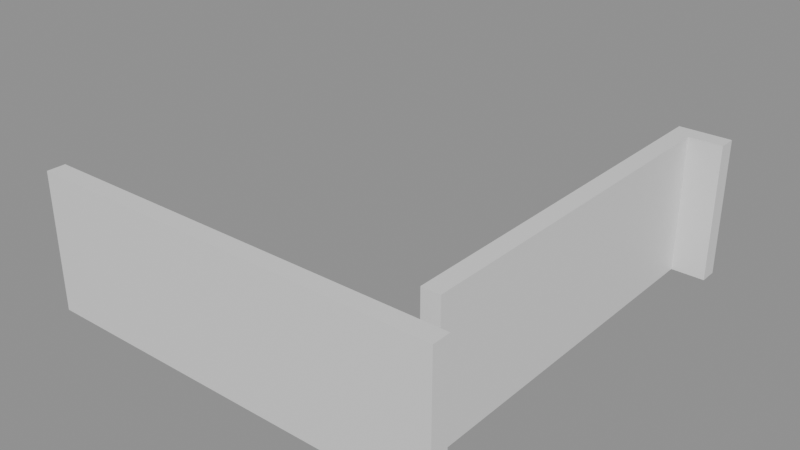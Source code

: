 # Source: building_lego.blend  (saved by Blender 5.0.119; exported with 4.5.12 LTS)
import bpy
from mathutils import Matrix  # noqa: F401  (used for matrix-valued properties, if any)

bpy.ops.wm.read_factory_settings(use_empty=True)
scene = bpy.context.scene
scene.name = 'Scene'

# ---- collections
col_01_paredes_externas = bpy.data.collections.new('01_Paredes_Externas'); scene.collection.children.link(col_01_paredes_externas)

# ---- materials (node trees are filled in below, after node groups)
mat_mat_parede_externa = bpy.data.materials.new('Mat_Parede_Externa')

# ---- material node trees
mat_mat_parede_externa.use_nodes = True; mat_mat_parede_externa.node_tree.nodes.clear()
_N = mat_mat_parede_externa.node_tree.nodes; _L = mat_mat_parede_externa.node_tree.links
n0 = _N.new('ShaderNodeBsdfPrincipled'); n0.name = 'BSDF - Pré-fundamentado'; n0.location = (-200, 100)
n1 = _N.new('ShaderNodeOutputMaterial'); n1.name = 'Saída de material'; n1.location = (200, 100)
_L.new(n0.outputs[0], n1.inputs[0])
n1.is_active_output = True

# ---- meshes
me_bloco_dungeon_wall_4456_887_z0 = bpy.data.meshes.new('Bloco_dungeon_wall_4456_887_z0')
me_bloco_dungeon_wall_4456_887_z0.from_pydata([(-0.5, -0.175, -1.32), (0.5, -0.175, -1.32), (0.5, 0.175, -1.32), (-0.5, 0.175, -1.32), (-0.5, -0.175, 1.32), (0.5, -0.175, 1.32), (0.5, 0.175, 1.32), (-0.5, 0.175, 1.32)], [], [(0, 1, 2, 3), (4, 7, 6, 5), (0, 4, 5, 1), (2, 6, 7, 3), (0, 3, 7, 4), (1, 5, 6, 2)])
me_bloco_dungeon_wall_4456_887_z0.materials.append(mat_mat_parede_externa)
me_bloco_dungeon_wall_4456_887_z0.update()
me_bloco_dungeon_wall_4457_887_z0 = bpy.data.meshes.new('Bloco_dungeon_wall_4457_887_z0')
me_bloco_dungeon_wall_4457_887_z0.from_pydata([(-0.5, -0.175, -1.32), (0.5, -0.175, -1.32), (0.5, 0.175, -1.32), (-0.5, 0.175, -1.32), (-0.5, -0.175, 1.32), (0.5, -0.175, 1.32), (0.5, 0.175, 1.32), (-0.5, 0.175, 1.32)], [], [(0, 1, 2, 3), (4, 7, 6, 5), (0, 4, 5, 1), (2, 6, 7, 3), (0, 3, 7, 4), (1, 5, 6, 2)])
me_bloco_dungeon_wall_4457_887_z0.materials.append(mat_mat_parede_externa)
me_bloco_dungeon_wall_4457_887_z0.update()
me_bloco_dungeon_wall_4458_887_z0 = bpy.data.meshes.new('Bloco_dungeon_wall_4458_887_z0')
me_bloco_dungeon_wall_4458_887_z0.from_pydata([(-0.5, -0.175, -1.32), (0.5, -0.175, -1.32), (0.5, 0.175, -1.32), (-0.5, 0.175, -1.32), (-0.5, -0.175, 1.32), (0.5, -0.175, 1.32), (0.5, 0.175, 1.32), (-0.5, 0.175, 1.32)], [], [(0, 1, 2, 3), (4, 7, 6, 5), (0, 4, 5, 1), (2, 6, 7, 3), (0, 3, 7, 4), (1, 5, 6, 2)])
me_bloco_dungeon_wall_4458_887_z0.materials.append(mat_mat_parede_externa)
me_bloco_dungeon_wall_4458_887_z0.update()
me_bloco_dungeon_wall_4459_887_z0 = bpy.data.meshes.new('Bloco_dungeon_wall_4459_887_z0')
me_bloco_dungeon_wall_4459_887_z0.from_pydata([(-0.5, -0.175, -1.32), (0.5, -0.175, -1.32), (0.5, 0.175, -1.32), (-0.5, 0.175, -1.32), (-0.5, -0.175, 1.32), (0.5, -0.175, 1.32), (0.5, 0.175, 1.32), (-0.5, 0.175, 1.32)], [], [(0, 1, 2, 3), (4, 7, 6, 5), (0, 4, 5, 1), (2, 6, 7, 3), (0, 3, 7, 4), (1, 5, 6, 2)])
me_bloco_dungeon_wall_4459_887_z0.materials.append(mat_mat_parede_externa)
me_bloco_dungeon_wall_4459_887_z0.update()
me_bloco_dungeon_wall_4460_887_z0 = bpy.data.meshes.new('Bloco_dungeon_wall_4460_887_z0')
me_bloco_dungeon_wall_4460_887_z0.from_pydata([(-0.5, -0.175, -1.32), (0.5, -0.175, -1.32), (0.5, 0.175, -1.32), (-0.5, 0.175, -1.32), (-0.5, -0.175, 1.32), (0.5, -0.175, 1.32), (0.5, 0.175, 1.32), (-0.5, 0.175, 1.32)], [], [(0, 1, 2, 3), (4, 7, 6, 5), (0, 4, 5, 1), (2, 6, 7, 3), (0, 3, 7, 4), (1, 5, 6, 2)])
me_bloco_dungeon_wall_4460_887_z0.materials.append(mat_mat_parede_externa)
me_bloco_dungeon_wall_4460_887_z0.update()
me_bloco_dungeon_wall_4461_887_z0 = bpy.data.meshes.new('Bloco_dungeon_wall_4461_887_z0')
me_bloco_dungeon_wall_4461_887_z0.from_pydata([(-0.5, -0.175, -1.32), (0.5, -0.175, -1.32), (0.5, 0.175, -1.32), (-0.5, 0.175, -1.32), (-0.5, -0.175, 1.32), (0.5, -0.175, 1.32), (0.5, 0.175, 1.32), (-0.5, 0.175, 1.32)], [], [(0, 1, 2, 3), (4, 7, 6, 5), (0, 4, 5, 1), (2, 6, 7, 3), (0, 3, 7, 4), (1, 5, 6, 2)])
me_bloco_dungeon_wall_4461_887_z0.materials.append(mat_mat_parede_externa)
me_bloco_dungeon_wall_4461_887_z0.update()
me_bloco_dungeon_wall_4462_887_z0 = bpy.data.meshes.new('Bloco_dungeon_wall_4462_887_z0')
me_bloco_dungeon_wall_4462_887_z0.from_pydata([(-0.5, -0.175, -1.32), (0.5, -0.175, -1.32), (0.5, 0.175, -1.32), (-0.5, 0.175, -1.32), (-0.5, -0.175, 1.32), (0.5, -0.175, 1.32), (0.5, 0.175, 1.32), (-0.5, 0.175, 1.32)], [], [(0, 1, 2, 3), (4, 7, 6, 5), (0, 4, 5, 1), (2, 6, 7, 3), (0, 3, 7, 4), (1, 5, 6, 2)])
me_bloco_dungeon_wall_4462_887_z0.materials.append(mat_mat_parede_externa)
me_bloco_dungeon_wall_4462_887_z0.update()
me_bloco_dungeon_wall_4463_887_z0 = bpy.data.meshes.new('Bloco_dungeon_wall_4463_887_z0')
me_bloco_dungeon_wall_4463_887_z0.from_pydata([(-0.5, -0.175, -1.32), (0.5, -0.175, -1.32), (0.5, 0.175, -1.32), (-0.5, 0.175, -1.32), (-0.5, -0.175, 1.32), (0.5, -0.175, 1.32), (0.5, 0.175, 1.32), (-0.5, 0.175, 1.32)], [], [(0, 1, 2, 3), (4, 7, 6, 5), (0, 4, 5, 1), (2, 6, 7, 3), (0, 3, 7, 4), (1, 5, 6, 2)])
me_bloco_dungeon_wall_4463_887_z0.materials.append(mat_mat_parede_externa)
me_bloco_dungeon_wall_4463_887_z0.update()
me_bloco_dungeon_wall_4463_895_z0 = bpy.data.meshes.new('Bloco_dungeon_wall_4463_895_z0')
me_bloco_dungeon_wall_4463_895_z0.from_pydata([(-0.5, -0.175, -1.32), (0.5, -0.175, -1.32), (0.5, 0.175, -1.32), (-0.5, 0.175, -1.32), (-0.5, -0.175, 1.32), (0.5, -0.175, 1.32), (0.5, 0.175, 1.32), (-0.5, 0.175, 1.32)], [], [(0, 1, 2, 3), (4, 7, 6, 5), (0, 4, 5, 1), (2, 6, 7, 3), (0, 3, 7, 4), (1, 5, 6, 2)])
me_bloco_dungeon_wall_4463_895_z0.materials.append(mat_mat_parede_externa)
me_bloco_dungeon_wall_4463_895_z0.update()
me_bloco_dungeon_wall_4463_888_z0 = bpy.data.meshes.new('Bloco_dungeon_wall_4463_888_z0')
me_bloco_dungeon_wall_4463_888_z0.from_pydata([(-0.175, -0.5, -1.32), (0.175, -0.5, -1.32), (0.175, 0.5, -1.32), (-0.175, 0.5, -1.32), (-0.175, -0.5, 1.32), (0.175, -0.5, 1.32), (0.175, 0.5, 1.32), (-0.175, 0.5, 1.32)], [], [(0, 1, 2, 3), (4, 7, 6, 5), (0, 4, 5, 1), (2, 6, 7, 3), (0, 3, 7, 4), (1, 5, 6, 2)])
me_bloco_dungeon_wall_4463_888_z0.materials.append(mat_mat_parede_externa)
me_bloco_dungeon_wall_4463_888_z0.update()
me_bloco_dungeon_wall_4463_889_z0 = bpy.data.meshes.new('Bloco_dungeon_wall_4463_889_z0')
me_bloco_dungeon_wall_4463_889_z0.from_pydata([(-0.175, -0.5, -1.32), (0.175, -0.5, -1.32), (0.175, 0.5, -1.32), (-0.175, 0.5, -1.32), (-0.175, -0.5, 1.32), (0.175, -0.5, 1.32), (0.175, 0.5, 1.32), (-0.175, 0.5, 1.32)], [], [(0, 1, 2, 3), (4, 7, 6, 5), (0, 4, 5, 1), (2, 6, 7, 3), (0, 3, 7, 4), (1, 5, 6, 2)])
me_bloco_dungeon_wall_4463_889_z0.materials.append(mat_mat_parede_externa)
me_bloco_dungeon_wall_4463_889_z0.update()
me_bloco_dungeon_wall_4463_890_z0 = bpy.data.meshes.new('Bloco_dungeon_wall_4463_890_z0')
me_bloco_dungeon_wall_4463_890_z0.from_pydata([(-0.175, -0.5, -1.32), (0.175, -0.5, -1.32), (0.175, 0.5, -1.32), (-0.175, 0.5, -1.32), (-0.175, -0.5, 1.32), (0.175, -0.5, 1.32), (0.175, 0.5, 1.32), (-0.175, 0.5, 1.32)], [], [(0, 1, 2, 3), (4, 7, 6, 5), (0, 4, 5, 1), (2, 6, 7, 3), (0, 3, 7, 4), (1, 5, 6, 2)])
me_bloco_dungeon_wall_4463_890_z0.materials.append(mat_mat_parede_externa)
me_bloco_dungeon_wall_4463_890_z0.update()
me_bloco_dungeon_wall_4463_891_z0 = bpy.data.meshes.new('Bloco_dungeon_wall_4463_891_z0')
me_bloco_dungeon_wall_4463_891_z0.from_pydata([(-0.175, -0.5, -1.32), (0.175, -0.5, -1.32), (0.175, 0.5, -1.32), (-0.175, 0.5, -1.32), (-0.175, -0.5, 1.32), (0.175, -0.5, 1.32), (0.175, 0.5, 1.32), (-0.175, 0.5, 1.32)], [], [(0, 1, 2, 3), (4, 7, 6, 5), (0, 4, 5, 1), (2, 6, 7, 3), (0, 3, 7, 4), (1, 5, 6, 2)])
me_bloco_dungeon_wall_4463_891_z0.materials.append(mat_mat_parede_externa)
me_bloco_dungeon_wall_4463_891_z0.update()
me_bloco_dungeon_wall_4463_892_z0 = bpy.data.meshes.new('Bloco_dungeon_wall_4463_892_z0')
me_bloco_dungeon_wall_4463_892_z0.from_pydata([(-0.175, -0.5, -1.32), (0.175, -0.5, -1.32), (0.175, 0.5, -1.32), (-0.175, 0.5, -1.32), (-0.175, -0.5, 1.32), (0.175, -0.5, 1.32), (0.175, 0.5, 1.32), (-0.175, 0.5, 1.32)], [], [(0, 1, 2, 3), (4, 7, 6, 5), (0, 4, 5, 1), (2, 6, 7, 3), (0, 3, 7, 4), (1, 5, 6, 2)])
me_bloco_dungeon_wall_4463_892_z0.materials.append(mat_mat_parede_externa)
me_bloco_dungeon_wall_4463_892_z0.update()
me_bloco_dungeon_wall_4463_893_z0 = bpy.data.meshes.new('Bloco_dungeon_wall_4463_893_z0')
me_bloco_dungeon_wall_4463_893_z0.from_pydata([(-0.175, -0.5, -1.32), (0.175, -0.5, -1.32), (0.175, 0.5, -1.32), (-0.175, 0.5, -1.32), (-0.175, -0.5, 1.32), (0.175, -0.5, 1.32), (0.175, 0.5, 1.32), (-0.175, 0.5, 1.32)], [], [(0, 1, 2, 3), (4, 7, 6, 5), (0, 4, 5, 1), (2, 6, 7, 3), (0, 3, 7, 4), (1, 5, 6, 2)])
me_bloco_dungeon_wall_4463_893_z0.materials.append(mat_mat_parede_externa)
me_bloco_dungeon_wall_4463_893_z0.update()
me_bloco_dungeon_wall_4463_894_z0 = bpy.data.meshes.new('Bloco_dungeon_wall_4463_894_z0')
me_bloco_dungeon_wall_4463_894_z0.from_pydata([(-0.175, -0.5, -1.32), (0.175, -0.5, -1.32), (0.175, 0.5, -1.32), (-0.175, 0.5, -1.32), (-0.175, -0.5, 1.32), (0.175, -0.5, 1.32), (0.175, 0.5, 1.32), (-0.175, 0.5, 1.32)], [], [(0, 1, 2, 3), (4, 7, 6, 5), (0, 4, 5, 1), (2, 6, 7, 3), (0, 3, 7, 4), (1, 5, 6, 2)])
me_bloco_dungeon_wall_4463_894_z0.materials.append(mat_mat_parede_externa)
me_bloco_dungeon_wall_4463_894_z0.update()

# ---- objects
ob_parede_externa_norte_y887_x4456_4463 = bpy.data.objects.new('Parede_Externa_Norte_Y887_X4456_4463', None)
ob_bloco_dungeon_wall_4456_887_z0 = bpy.data.objects.new('Bloco_dungeon_wall_4456_887_z0', me_bloco_dungeon_wall_4456_887_z0)
ob_bloco_dungeon_wall_4457_887_z0 = bpy.data.objects.new('Bloco_dungeon_wall_4457_887_z0', me_bloco_dungeon_wall_4457_887_z0)
ob_bloco_dungeon_wall_4458_887_z0 = bpy.data.objects.new('Bloco_dungeon_wall_4458_887_z0', me_bloco_dungeon_wall_4458_887_z0)
ob_bloco_dungeon_wall_4459_887_z0 = bpy.data.objects.new('Bloco_dungeon_wall_4459_887_z0', me_bloco_dungeon_wall_4459_887_z0)
ob_bloco_dungeon_wall_4460_887_z0 = bpy.data.objects.new('Bloco_dungeon_wall_4460_887_z0', me_bloco_dungeon_wall_4460_887_z0)
ob_bloco_dungeon_wall_4461_887_z0 = bpy.data.objects.new('Bloco_dungeon_wall_4461_887_z0', me_bloco_dungeon_wall_4461_887_z0)
ob_bloco_dungeon_wall_4462_887_z0 = bpy.data.objects.new('Bloco_dungeon_wall_4462_887_z0', me_bloco_dungeon_wall_4462_887_z0)
ob_bloco_dungeon_wall_4463_887_z0 = bpy.data.objects.new('Bloco_dungeon_wall_4463_887_z0', me_bloco_dungeon_wall_4463_887_z0)
ob_parede_externa_sul_y895_x4463_4463 = bpy.data.objects.new('Parede_Externa_Sul_Y895_X4463_4463', None)
ob_bloco_dungeon_wall_4463_895_z0 = bpy.data.objects.new('Bloco_dungeon_wall_4463_895_z0', me_bloco_dungeon_wall_4463_895_z0)
ob_parede_externa_leste_x4463_y888_894 = bpy.data.objects.new('Parede_Externa_Leste_X4463_Y888_894', None)
ob_bloco_dungeon_wall_4463_888_z0 = bpy.data.objects.new('Bloco_dungeon_wall_4463_888_z0', me_bloco_dungeon_wall_4463_888_z0)
ob_bloco_dungeon_wall_4463_889_z0 = bpy.data.objects.new('Bloco_dungeon_wall_4463_889_z0', me_bloco_dungeon_wall_4463_889_z0)
ob_bloco_dungeon_wall_4463_890_z0 = bpy.data.objects.new('Bloco_dungeon_wall_4463_890_z0', me_bloco_dungeon_wall_4463_890_z0)
ob_bloco_dungeon_wall_4463_891_z0 = bpy.data.objects.new('Bloco_dungeon_wall_4463_891_z0', me_bloco_dungeon_wall_4463_891_z0)
ob_bloco_dungeon_wall_4463_892_z0 = bpy.data.objects.new('Bloco_dungeon_wall_4463_892_z0', me_bloco_dungeon_wall_4463_892_z0)
ob_bloco_dungeon_wall_4463_893_z0 = bpy.data.objects.new('Bloco_dungeon_wall_4463_893_z0', me_bloco_dungeon_wall_4463_893_z0)
ob_bloco_dungeon_wall_4463_894_z0 = bpy.data.objects.new('Bloco_dungeon_wall_4463_894_z0', me_bloco_dungeon_wall_4463_894_z0)

# ---- transforms, parenting, visibility, modifiers, constraints
ob_parede_externa_norte_y887_x4456_4463.location = (0.0, -4.0, 0.0)
ob_parede_externa_norte_y887_x4456_4463.empty_display_type = 'CUBE'
ob_bloco_dungeon_wall_4456_887_z0.parent = ob_parede_externa_norte_y887_x4456_4463
ob_bloco_dungeon_wall_4456_887_z0.matrix_parent_inverse = Matrix(((1.0, -0.0, 0.0, -0.0), (-0.0, 1.0, -0.0, 4.0), (0.0, -0.0, 1.0, -0.0), (-0.0, 0.0, -0.0, 1.0)))
ob_bloco_dungeon_wall_4456_887_z0.location = (-3.5, -4.325, 1.32)
ob_bloco_dungeon_wall_4457_887_z0.parent = ob_parede_externa_norte_y887_x4456_4463
ob_bloco_dungeon_wall_4457_887_z0.matrix_parent_inverse = Matrix(((1.0, -0.0, 0.0, -0.0), (-0.0, 1.0, -0.0, 4.0), (0.0, -0.0, 1.0, -0.0), (-0.0, 0.0, -0.0, 1.0)))
ob_bloco_dungeon_wall_4457_887_z0.location = (-2.5, -4.325, 1.32)
ob_bloco_dungeon_wall_4458_887_z0.parent = ob_parede_externa_norte_y887_x4456_4463
ob_bloco_dungeon_wall_4458_887_z0.matrix_parent_inverse = Matrix(((1.0, -0.0, 0.0, -0.0), (-0.0, 1.0, -0.0, 4.0), (0.0, -0.0, 1.0, -0.0), (-0.0, 0.0, -0.0, 1.0)))
ob_bloco_dungeon_wall_4458_887_z0.location = (-1.5, -4.325, 1.32)
ob_bloco_dungeon_wall_4459_887_z0.parent = ob_parede_externa_norte_y887_x4456_4463
ob_bloco_dungeon_wall_4459_887_z0.matrix_parent_inverse = Matrix(((1.0, -0.0, 0.0, -0.0), (-0.0, 1.0, -0.0, 4.0), (0.0, -0.0, 1.0, -0.0), (-0.0, 0.0, -0.0, 1.0)))
ob_bloco_dungeon_wall_4459_887_z0.location = (-0.5, -4.325, 1.32)
ob_bloco_dungeon_wall_4460_887_z0.parent = ob_parede_externa_norte_y887_x4456_4463
ob_bloco_dungeon_wall_4460_887_z0.matrix_parent_inverse = Matrix(((1.0, -0.0, 0.0, -0.0), (-0.0, 1.0, -0.0, 4.0), (0.0, -0.0, 1.0, -0.0), (-0.0, 0.0, -0.0, 1.0)))
ob_bloco_dungeon_wall_4460_887_z0.location = (0.5, -4.325, 1.32)
ob_bloco_dungeon_wall_4461_887_z0.parent = ob_parede_externa_norte_y887_x4456_4463
ob_bloco_dungeon_wall_4461_887_z0.matrix_parent_inverse = Matrix(((1.0, -0.0, 0.0, -0.0), (-0.0, 1.0, -0.0, 4.0), (0.0, -0.0, 1.0, -0.0), (-0.0, 0.0, -0.0, 1.0)))
ob_bloco_dungeon_wall_4461_887_z0.location = (1.5, -4.325, 1.32)
ob_bloco_dungeon_wall_4462_887_z0.parent = ob_parede_externa_norte_y887_x4456_4463
ob_bloco_dungeon_wall_4462_887_z0.matrix_parent_inverse = Matrix(((1.0, -0.0, 0.0, -0.0), (-0.0, 1.0, -0.0, 4.0), (0.0, -0.0, 1.0, -0.0), (-0.0, 0.0, -0.0, 1.0)))
ob_bloco_dungeon_wall_4462_887_z0.location = (2.5, -4.325, 1.32)
ob_bloco_dungeon_wall_4463_887_z0.parent = ob_parede_externa_norte_y887_x4456_4463
ob_bloco_dungeon_wall_4463_887_z0.matrix_parent_inverse = Matrix(((1.0, -0.0, 0.0, -0.0), (-0.0, 1.0, -0.0, 4.0), (0.0, -0.0, 1.0, -0.0), (-0.0, 0.0, -0.0, 1.0)))
ob_bloco_dungeon_wall_4463_887_z0.location = (3.5, -4.325, 1.32)
ob_parede_externa_sul_y895_x4463_4463.location = (3.5, 4.0, 0.0)
ob_parede_externa_sul_y895_x4463_4463.empty_display_type = 'CUBE'
ob_bloco_dungeon_wall_4463_895_z0.parent = ob_parede_externa_sul_y895_x4463_4463
ob_bloco_dungeon_wall_4463_895_z0.matrix_parent_inverse = Matrix(((1.0, -0.0, 0.0, -3.5), (-0.0, 1.0, -0.0, -4.0), (0.0, -0.0, 1.0, -0.0), (-0.0, 0.0, -0.0, 1.0)))
ob_bloco_dungeon_wall_4463_895_z0.location = (3.5, 3.675, 1.32)
ob_parede_externa_leste_x4463_y888_894.location = (3.5, 0.0, 0.0)
ob_parede_externa_leste_x4463_y888_894.empty_display_type = 'CUBE'
ob_bloco_dungeon_wall_4463_888_z0.parent = ob_parede_externa_leste_x4463_y888_894
ob_bloco_dungeon_wall_4463_888_z0.matrix_parent_inverse = Matrix(((1.0, -0.0, 0.0, -3.5), (-0.0, 1.0, -0.0, 0.0), (0.0, -0.0, 1.0, -0.0), (-0.0, 0.0, -0.0, 1.0)))
ob_bloco_dungeon_wall_4463_888_z0.location = (3.175, -3.0, 1.32)
ob_bloco_dungeon_wall_4463_889_z0.parent = ob_parede_externa_leste_x4463_y888_894
ob_bloco_dungeon_wall_4463_889_z0.matrix_parent_inverse = Matrix(((1.0, -0.0, 0.0, -3.5), (-0.0, 1.0, -0.0, 0.0), (0.0, -0.0, 1.0, -0.0), (-0.0, 0.0, -0.0, 1.0)))
ob_bloco_dungeon_wall_4463_889_z0.location = (3.175, -2.0, 1.32)
ob_bloco_dungeon_wall_4463_890_z0.parent = ob_parede_externa_leste_x4463_y888_894
ob_bloco_dungeon_wall_4463_890_z0.matrix_parent_inverse = Matrix(((1.0, -0.0, 0.0, -3.5), (-0.0, 1.0, -0.0, 0.0), (0.0, -0.0, 1.0, -0.0), (-0.0, 0.0, -0.0, 1.0)))
ob_bloco_dungeon_wall_4463_890_z0.location = (3.175, -1.0, 1.32)
ob_bloco_dungeon_wall_4463_891_z0.parent = ob_parede_externa_leste_x4463_y888_894
ob_bloco_dungeon_wall_4463_891_z0.matrix_parent_inverse = Matrix(((1.0, -0.0, 0.0, -3.5), (-0.0, 1.0, -0.0, 0.0), (0.0, -0.0, 1.0, -0.0), (-0.0, 0.0, -0.0, 1.0)))
ob_bloco_dungeon_wall_4463_891_z0.location = (3.175, 0.0, 1.32)
ob_bloco_dungeon_wall_4463_892_z0.parent = ob_parede_externa_leste_x4463_y888_894
ob_bloco_dungeon_wall_4463_892_z0.matrix_parent_inverse = Matrix(((1.0, -0.0, 0.0, -3.5), (-0.0, 1.0, -0.0, 0.0), (0.0, -0.0, 1.0, -0.0), (-0.0, 0.0, -0.0, 1.0)))
ob_bloco_dungeon_wall_4463_892_z0.location = (3.175, 1.0, 1.32)
ob_bloco_dungeon_wall_4463_893_z0.parent = ob_parede_externa_leste_x4463_y888_894
ob_bloco_dungeon_wall_4463_893_z0.matrix_parent_inverse = Matrix(((1.0, -0.0, 0.0, -3.5), (-0.0, 1.0, -0.0, 0.0), (0.0, -0.0, 1.0, -0.0), (-0.0, 0.0, -0.0, 1.0)))
ob_bloco_dungeon_wall_4463_893_z0.location = (3.175, 2.0, 1.32)
ob_bloco_dungeon_wall_4463_894_z0.parent = ob_parede_externa_leste_x4463_y888_894
ob_bloco_dungeon_wall_4463_894_z0.matrix_parent_inverse = Matrix(((1.0, -0.0, 0.0, -3.5), (-0.0, 1.0, -0.0, 0.0), (0.0, -0.0, 1.0, -0.0), (-0.0, 0.0, -0.0, 1.0)))
ob_bloco_dungeon_wall_4463_894_z0.location = (3.175, 3.0, 1.32)

# ---- collection membership
col_01_paredes_externas.objects.link(ob_parede_externa_norte_y887_x4456_4463)
col_01_paredes_externas.objects.link(ob_bloco_dungeon_wall_4456_887_z0)
col_01_paredes_externas.objects.link(ob_bloco_dungeon_wall_4457_887_z0)
col_01_paredes_externas.objects.link(ob_bloco_dungeon_wall_4458_887_z0)
col_01_paredes_externas.objects.link(ob_bloco_dungeon_wall_4459_887_z0)
col_01_paredes_externas.objects.link(ob_bloco_dungeon_wall_4460_887_z0)
col_01_paredes_externas.objects.link(ob_bloco_dungeon_wall_4461_887_z0)
col_01_paredes_externas.objects.link(ob_bloco_dungeon_wall_4462_887_z0)
col_01_paredes_externas.objects.link(ob_bloco_dungeon_wall_4463_887_z0)
col_01_paredes_externas.objects.link(ob_parede_externa_sul_y895_x4463_4463)
col_01_paredes_externas.objects.link(ob_bloco_dungeon_wall_4463_895_z0)
col_01_paredes_externas.objects.link(ob_parede_externa_leste_x4463_y888_894)
col_01_paredes_externas.objects.link(ob_bloco_dungeon_wall_4463_888_z0)
col_01_paredes_externas.objects.link(ob_bloco_dungeon_wall_4463_889_z0)
col_01_paredes_externas.objects.link(ob_bloco_dungeon_wall_4463_890_z0)
col_01_paredes_externas.objects.link(ob_bloco_dungeon_wall_4463_891_z0)
col_01_paredes_externas.objects.link(ob_bloco_dungeon_wall_4463_892_z0)
col_01_paredes_externas.objects.link(ob_bloco_dungeon_wall_4463_893_z0)
col_01_paredes_externas.objects.link(ob_bloco_dungeon_wall_4463_894_z0)

# ---- scene / render settings (as saved in the file)
scene.frame_start = 1; scene.frame_end = 250; scene.frame_set(1)
scene.render.engine = 'BLENDER_EEVEE_NEXT'
scene.render.bake_bias = 0.0
scene.render.bake_samples = 0
scene.cycles.sampling_pattern = 'TABULATED_SOBOL'
scene.eevee.use_volume_custom_range = False
bpy.context.view_layer.update()

# ---- added for rendering (the .blend has no active camera and no usable light): camera, sun + grey world if the file has none
cam_auto = bpy.data.cameras.new('AutoCamera')
cam_auto.lens = 50.0
cam_auto.sensor_width = 36.0
cam_auto.clip_end = 1000.0
ob_auto_camera = bpy.data.objects.new('AutoCamera', cam_auto)
scene.collection.objects.link(ob_auto_camera)
ob_auto_camera.location = (10.9744, -13.4943, 10.0995)
ob_auto_camera.rotation_euler = (1.09748, -7.21219e-08, 0.694738)
scene.camera = ob_auto_camera
light_auto_sun = bpy.data.lights.new('AutoSun', 'SUN')
light_auto_sun.energy = 3.0
light_auto_sun.angle = 0.0523599
ob_auto_sun = bpy.data.objects.new('AutoSun', light_auto_sun)
scene.collection.objects.link(ob_auto_sun)
ob_auto_sun.rotation_euler = (0.872665, 0.174533, 0.523599)
if scene.world is None:
    world_auto = bpy.data.worlds.new('AutoWorld')
    world_auto.color = (0.3, 0.3, 0.3)
    scene.world = world_auto
bpy.context.view_layer.update()
